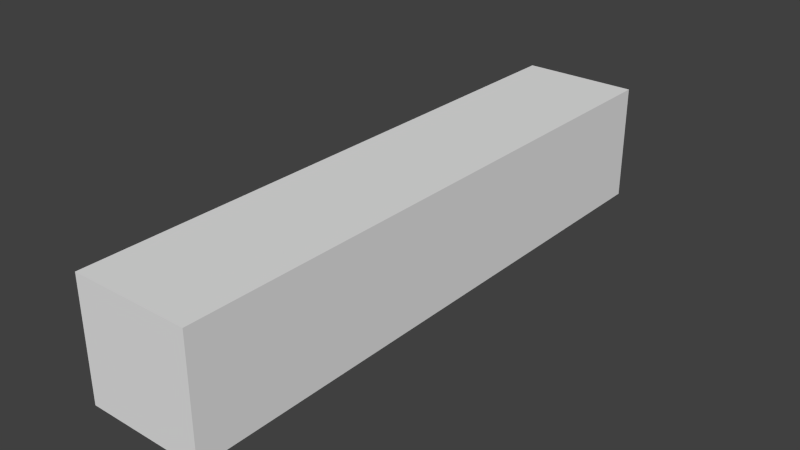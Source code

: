 # Source: ground1.blend  (saved by Blender 2.69.0; exported with 4.5.12 LTS)
import bpy
from mathutils import Matrix  # noqa: F401  (used for matrix-valued properties, if any)

bpy.ops.wm.read_factory_settings(use_empty=True)
scene = bpy.context.scene
scene.name = 'Scene'

# ---- collections
col_collection_1 = bpy.data.collections.new('Collection 1'); scene.collection.children.link(col_collection_1)

# ---- materials (node trees are filled in below, after node groups)
mat_groundblock = bpy.data.materials.new('Groundblock')
mat_groundblock.alpha_threshold = 0.0
mat_groundblock.roughness = 0.5
mat_groundblock.specular_intensity = 0.0
mat_groundblock.line_color = (0.0, 0.0, 0.0, 1.0)

# ---- material node trees

# ---- world
world_world = bpy.data.worlds.new('World'); scene.world = world_world
world_world.color = (0.05088, 0.05088, 0.05088)
world_world.use_sun_shadow = False
world_world.sun_shadow_jitter_overblur = 0.0
world_world.cycles.sampling_method = 'MANUAL'
world_world.cycles.sample_map_resolution = 256

# ---- meshes
me_cube_001 = bpy.data.meshes.new('Cube.001')
me_cube_001.from_pydata([(-1.0, -1.0, -1.0), (-1.0, 1.0, -1.0), (1.0, 1.0, -1.0), (1.0, -1.0, -1.0), (-1.0, -1.0, 1.0), (-1.0, 1.0, 1.0), (1.0, 1.0, 1.0), (1.0, -1.0, 1.0)], [], [(4, 5, 1, 0), (5, 6, 2, 1), (6, 7, 3, 2), (7, 4, 0, 3), (0, 1, 2, 3), (7, 6, 5, 4)])
_uv = me_cube_001.uv_layers.new(name='UVMap')
_uv.uv.foreach_set('vector', [0.6667, 0.6667, 0.3333, 0.6667, 0.3333, 0.3333, 0.6667, 0.3333, 3.974e-08, 0.6667, 0.0, 0.3333, 0.3333, 0.3333, 0.3333, 0.6667, 1.291e-07, 0.3333, 0.0, 8.941e-08, 0.3333, 0.0, 0.3333, 0.3333, 0.3333, 0.3333, 0.3333, 3.974e-08, 0.6667, 0.0, 0.6667, 0.3333, 0.6667, 1.0, 0.3333, 1.0, 0.3333, 0.6667, 0.6667, 0.6667, 0.6667, 0.6667, 1.0, 0.6667, 1.0, 1.0, 0.6667, 1.0])
me_cube_001.materials.append(mat_groundblock)
me_cube_001.use_remesh_preserve_volume = False
me_cube_001.use_remesh_preserve_attributes = False
me_cube_001.use_mirror_vertex_groups = False
me_cube_001.update()

# ---- objects
ob_cube = bpy.data.objects.new('Cube', me_cube_001)

# ---- transforms, parenting, visibility, modifiers, constraints
ob_cube.location = (0.0, 0.0, 0.0)
ob_cube.scale = (1.0, 5.0, 1.0)
ob_cube.lineart.crease_threshold = 0.0

# ---- collection membership
col_collection_1.objects.link(ob_cube)

# ---- scene / render settings (as saved in the file)
scene.frame_start = 1; scene.frame_end = 250; scene.frame_set(250)
scene.render.engine = 'BLENDER_EEVEE_NEXT'
scene.render.image_settings.compression = 90
scene.render.resolution_percentage = 50
scene.render.dither_intensity = 0.0
scene.cycles.use_denoising = False
scene.cycles.samples = 10
scene.cycles.sampling_pattern = 'TABULATED_SOBOL'
scene.cycles.light_sampling_threshold = 0.0
scene.cycles.use_adaptive_sampling = False
scene.cycles.use_light_tree = False
scene.cycles.blur_glossy = 0.0
scene.cycles.volume_bounces = 1
scene.cycles.pixel_filter_type = 'GAUSSIAN'
scene.cycles.sample_clamp_indirect = 0.0
scene.view_settings.view_transform = 'Standard'
bpy.context.view_layer.update()

# ---- added for rendering (the .blend has no active camera and no usable light): camera, sun
cam_auto = bpy.data.cameras.new('AutoCamera')
cam_auto.lens = 50.0
cam_auto.sensor_width = 36.0
cam_auto.clip_end = 1000.0
ob_auto_camera = bpy.data.objects.new('AutoCamera', cam_auto)
scene.collection.objects.link(ob_auto_camera)
ob_auto_camera.location = (9.61522, -11.5383, 7.69217)
ob_auto_camera.rotation_euler = (1.09748, -7.21219e-08, 0.694738)
scene.camera = ob_auto_camera
light_auto_sun = bpy.data.lights.new('AutoSun', 'SUN')
light_auto_sun.energy = 3.0
light_auto_sun.angle = 0.0523599
ob_auto_sun = bpy.data.objects.new('AutoSun', light_auto_sun)
scene.collection.objects.link(ob_auto_sun)
ob_auto_sun.rotation_euler = (0.872665, 0.174533, 0.523599)
bpy.context.view_layer.update()
